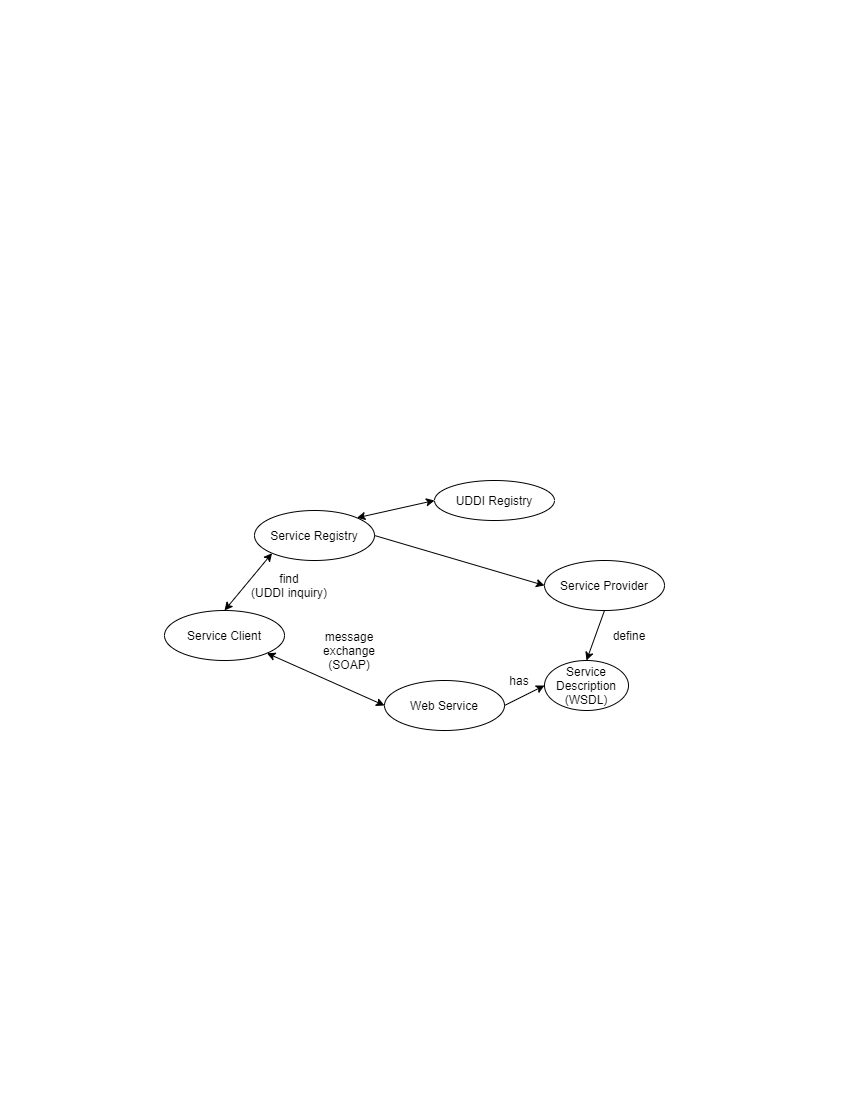

The diagram above was exported from draw.io. Its source (the exported page's mxGraphModel, read from the mxfile embedded in the PNG):
<mxGraphModel dx="1422" dy="804" grid="1" gridSize="10" guides="1" tooltips="1" connect="1" arrows="1" fold="1" page="1" pageScale="1" pageWidth="850" pageHeight="1100" math="0" shadow="0">
  <root>
    <mxCell id="twZFBXTkJLPOoHodi7_D-0" />
    <mxCell id="twZFBXTkJLPOoHodi7_D-1" parent="twZFBXTkJLPOoHodi7_D-0" />
    <mxCell id="twZFBXTkJLPOoHodi7_D-2" value="Service Client" style="ellipse;whiteSpace=wrap;html=1;strokeColor=#000000;fillColor=none;" vertex="1" parent="twZFBXTkJLPOoHodi7_D-1">
      <mxGeometry x="164" y="610" width="120" height="50" as="geometry" />
    </mxCell>
    <mxCell id="twZFBXTkJLPOoHodi7_D-3" value="Web Service" style="ellipse;whiteSpace=wrap;html=1;strokeColor=#000000;fillColor=none;" vertex="1" parent="twZFBXTkJLPOoHodi7_D-1">
      <mxGeometry x="384" y="680" width="120" height="50" as="geometry" />
    </mxCell>
    <mxCell id="twZFBXTkJLPOoHodi7_D-4" value="&lt;div&gt;Service Registry&lt;/div&gt;" style="ellipse;whiteSpace=wrap;html=1;strokeColor=#000000;fillColor=none;" vertex="1" parent="twZFBXTkJLPOoHodi7_D-1">
      <mxGeometry x="254" y="510" width="120" height="50" as="geometry" />
    </mxCell>
    <mxCell id="twZFBXTkJLPOoHodi7_D-5" value="&lt;div&gt;Service Provider&lt;br&gt;&lt;/div&gt;" style="ellipse;whiteSpace=wrap;html=1;strokeColor=#000000;fillColor=none;" vertex="1" parent="twZFBXTkJLPOoHodi7_D-1">
      <mxGeometry x="544" y="560" width="120" height="50" as="geometry" />
    </mxCell>
    <mxCell id="twZFBXTkJLPOoHodi7_D-6" value="" style="endArrow=classic;html=1;exitX=1;exitY=1;exitDx=0;exitDy=0;entryX=0;entryY=0.5;entryDx=0;entryDy=0;startArrow=classic;startFill=1;" edge="1" parent="twZFBXTkJLPOoHodi7_D-1" source="twZFBXTkJLPOoHodi7_D-2" target="twZFBXTkJLPOoHodi7_D-3">
      <mxGeometry width="50" height="50" relative="1" as="geometry">
        <mxPoint x="414" y="560" as="sourcePoint" />
        <mxPoint x="464" y="510" as="targetPoint" />
      </mxGeometry>
    </mxCell>
    <mxCell id="twZFBXTkJLPOoHodi7_D-7" value="&lt;div&gt;message&lt;/div&gt;&lt;div&gt;exchange&lt;br&gt;&lt;/div&gt;&lt;div&gt;(SOAP)&lt;br&gt;&lt;/div&gt;" style="text;html=1;strokeColor=none;fillColor=none;align=center;verticalAlign=middle;whiteSpace=wrap;rounded=0;" vertex="1" parent="twZFBXTkJLPOoHodi7_D-1">
      <mxGeometry x="314" y="630" width="70" height="40" as="geometry" />
    </mxCell>
    <mxCell id="twZFBXTkJLPOoHodi7_D-8" value="&lt;div&gt;Service&lt;/div&gt;&lt;div&gt;Description&lt;br&gt;&lt;/div&gt;&lt;div&gt;(WSDL)&lt;br&gt;&lt;/div&gt;" style="ellipse;whiteSpace=wrap;html=1;strokeColor=#000000;fillColor=none;" vertex="1" parent="twZFBXTkJLPOoHodi7_D-1">
      <mxGeometry x="544" y="660" width="84" height="50" as="geometry" />
    </mxCell>
    <mxCell id="twZFBXTkJLPOoHodi7_D-9" value="" style="endArrow=classic;html=1;exitX=1;exitY=0.5;exitDx=0;exitDy=0;entryX=0;entryY=0.5;entryDx=0;entryDy=0;" edge="1" parent="twZFBXTkJLPOoHodi7_D-1" source="twZFBXTkJLPOoHodi7_D-3" target="twZFBXTkJLPOoHodi7_D-8">
      <mxGeometry width="50" height="50" relative="1" as="geometry">
        <mxPoint x="374" y="680" as="sourcePoint" />
        <mxPoint x="424" y="630" as="targetPoint" />
      </mxGeometry>
    </mxCell>
    <mxCell id="twZFBXTkJLPOoHodi7_D-10" value="has" style="text;html=1;strokeColor=none;fillColor=none;align=center;verticalAlign=middle;whiteSpace=wrap;rounded=0;" vertex="1" parent="twZFBXTkJLPOoHodi7_D-1">
      <mxGeometry x="484" y="660" width="70" height="40" as="geometry" />
    </mxCell>
    <mxCell id="twZFBXTkJLPOoHodi7_D-11" value="" style="endArrow=classic;html=1;exitX=0.5;exitY=1;exitDx=0;exitDy=0;entryX=0.5;entryY=0;entryDx=0;entryDy=0;" edge="1" parent="twZFBXTkJLPOoHodi7_D-1" source="twZFBXTkJLPOoHodi7_D-5" target="twZFBXTkJLPOoHodi7_D-8">
      <mxGeometry width="50" height="50" relative="1" as="geometry">
        <mxPoint x="374" y="680" as="sourcePoint" />
        <mxPoint x="424" y="630" as="targetPoint" />
      </mxGeometry>
    </mxCell>
    <mxCell id="twZFBXTkJLPOoHodi7_D-12" value="define" style="text;html=1;strokeColor=none;fillColor=none;align=center;verticalAlign=middle;whiteSpace=wrap;rounded=0;" vertex="1" parent="twZFBXTkJLPOoHodi7_D-1">
      <mxGeometry x="594" y="615" width="70" height="40" as="geometry" />
    </mxCell>
    <mxCell id="twZFBXTkJLPOoHodi7_D-13" value="" style="endArrow=classic;html=1;exitX=0;exitY=1;exitDx=0;exitDy=0;entryX=0.5;entryY=0;entryDx=0;entryDy=0;startArrow=classic;startFill=1;" edge="1" parent="twZFBXTkJLPOoHodi7_D-1" source="twZFBXTkJLPOoHodi7_D-4" target="twZFBXTkJLPOoHodi7_D-2">
      <mxGeometry width="50" height="50" relative="1" as="geometry">
        <mxPoint x="424" y="630" as="sourcePoint" />
        <mxPoint x="374" y="680" as="targetPoint" />
      </mxGeometry>
    </mxCell>
    <mxCell id="twZFBXTkJLPOoHodi7_D-14" value="" style="endArrow=classic;html=1;exitX=1;exitY=0.5;exitDx=0;exitDy=0;entryX=0;entryY=0.5;entryDx=0;entryDy=0;" edge="1" parent="twZFBXTkJLPOoHodi7_D-1" source="twZFBXTkJLPOoHodi7_D-4" target="twZFBXTkJLPOoHodi7_D-5">
      <mxGeometry width="50" height="50" relative="1" as="geometry">
        <mxPoint x="314" y="560" as="sourcePoint" />
        <mxPoint x="266.79160657322075" y="617.4758182604905" as="targetPoint" />
      </mxGeometry>
    </mxCell>
    <mxCell id="twZFBXTkJLPOoHodi7_D-15" value="&lt;div&gt;find&lt;/div&gt;&lt;div&gt;(UDDI inquiry)&lt;br&gt;&lt;/div&gt;" style="text;html=1;strokeColor=none;fillColor=none;align=center;verticalAlign=middle;whiteSpace=wrap;rounded=0;" vertex="1" parent="twZFBXTkJLPOoHodi7_D-1">
      <mxGeometry x="244" y="575" width="90" height="20" as="geometry" />
    </mxCell>
    <mxCell id="twZFBXTkJLPOoHodi7_D-16" value="UDDI Registry" style="ellipse;whiteSpace=wrap;html=1;strokeColor=#000000;fillColor=none;" vertex="1" parent="twZFBXTkJLPOoHodi7_D-1">
      <mxGeometry x="434" y="480" width="120" height="40" as="geometry" />
    </mxCell>
    <mxCell id="twZFBXTkJLPOoHodi7_D-17" value="" style="endArrow=classic;html=1;exitX=0;exitY=0.5;exitDx=0;exitDy=0;entryX=1;entryY=0;entryDx=0;entryDy=0;startArrow=classic;startFill=1;" edge="1" parent="twZFBXTkJLPOoHodi7_D-1" source="twZFBXTkJLPOoHodi7_D-16" target="twZFBXTkJLPOoHodi7_D-4">
      <mxGeometry width="50" height="50" relative="1" as="geometry">
        <mxPoint x="441.2083934267803" y="440.0041817395089" as="sourcePoint" />
        <mxPoint x="394" y="497.48" as="targetPoint" />
      </mxGeometry>
    </mxCell>
  </root>
</mxGraphModel>